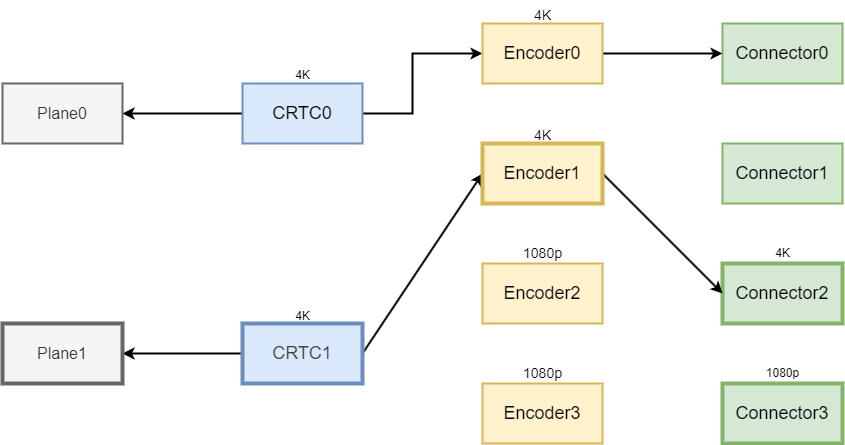

The diagram above was exported from draw.io. Its source (the exported page's mxGraphModel, read from the mxfile embedded in the PNG):
<mxGraphModel dx="1437" dy="656" grid="1" gridSize="10" guides="1" tooltips="1" connect="1" arrows="1" fold="1" page="1" pageScale="1" pageWidth="850" pageHeight="1100" background="#ffffff" math="0" shadow="0">
  <root>
    <mxCell id="0" />
    <mxCell id="1" parent="0" />
    <mxCell id="30" style="edgeStyle=none;html=1;exitX=0;exitY=0.5;exitDx=0;exitDy=0;entryX=1;entryY=0.5;entryDx=0;entryDy=0;strokeWidth=2;" parent="1" source="33" target="39" edge="1">
      <mxGeometry relative="1" as="geometry" />
    </mxCell>
    <mxCell id="31" style="edgeStyle=none;html=1;exitX=1;exitY=0.5;exitDx=0;exitDy=0;entryX=0;entryY=0.5;entryDx=0;entryDy=0;rounded=0;curved=0;strokeWidth=2;strokeColor=#000000;" parent="1" source="33" target="46" edge="1">
      <mxGeometry relative="1" as="geometry">
        <Array as="points">
          <mxPoint x="330" y="220" />
          <mxPoint x="330" y="160" />
        </Array>
      </mxGeometry>
    </mxCell>
    <mxCell id="33" value="&lt;font style=&quot;font-size: 18px;&quot;&gt;CRTC0&lt;/font&gt;" style="rounded=0;whiteSpace=wrap;html=1;fillColor=#dae8fc;strokeColor=#6c8ebf;strokeWidth=2;" parent="1" vertex="1">
      <mxGeometry x="160" y="190" width="120" height="60" as="geometry" />
    </mxCell>
    <mxCell id="34" style="edgeStyle=none;html=1;exitX=0;exitY=0.5;exitDx=0;exitDy=0;entryX=1;entryY=0.5;entryDx=0;entryDy=0;strokeWidth=2;" parent="1" source="38" target="40" edge="1">
      <mxGeometry relative="1" as="geometry" />
    </mxCell>
    <mxCell id="37" style="edgeStyle=none;html=1;exitX=1;exitY=0.5;exitDx=0;exitDy=0;entryX=0;entryY=0.5;entryDx=0;entryDy=0;strokeWidth=2;" parent="1" source="38" target="49" edge="1">
      <mxGeometry relative="1" as="geometry" />
    </mxCell>
    <mxCell id="38" value="&lt;span style=&quot;color: rgb(63, 63, 63); font-size: 18px;&quot;&gt;CRTC1&lt;/span&gt;" style="rounded=0;whiteSpace=wrap;html=1;fillColor=#dae8fc;strokeColor=#6c8ebf;strokeWidth=4;" parent="1" vertex="1">
      <mxGeometry x="160" y="430" width="120" height="60" as="geometry" />
    </mxCell>
    <mxCell id="39" value="&lt;font style=&quot;font-size: 16px;&quot;&gt;Plane0&lt;/font&gt;" style="rounded=0;whiteSpace=wrap;html=1;fillColor=#f5f5f5;fontColor=#333333;strokeColor=#666666;strokeWidth=2;" parent="1" vertex="1">
      <mxGeometry x="-80" y="190" width="120" height="60" as="geometry" />
    </mxCell>
    <mxCell id="40" value="&lt;font style=&quot;font-size: 16px;&quot;&gt;Plane1&lt;/font&gt;" style="rounded=0;whiteSpace=wrap;html=1;fillColor=#f5f5f5;fontColor=#333333;strokeColor=#666666;strokeWidth=4;" parent="1" vertex="1">
      <mxGeometry x="-80" y="430" width="120" height="60" as="geometry" />
    </mxCell>
    <mxCell id="41" value="&lt;font style=&quot;font-size: 18px;&quot;&gt;Connector0&lt;/font&gt;" style="rounded=0;whiteSpace=wrap;html=1;fillColor=#d5e8d4;strokeColor=#82b366;strokeWidth=2;" parent="1" vertex="1">
      <mxGeometry x="640" y="130" width="120" height="60" as="geometry" />
    </mxCell>
    <mxCell id="42" value="&lt;font style=&quot;font-size: 18px;&quot;&gt;Connector1&lt;/font&gt;" style="rounded=0;whiteSpace=wrap;html=1;fillColor=#d5e8d4;strokeColor=#82b366;strokeWidth=2;" parent="1" vertex="1">
      <mxGeometry x="640" y="250" width="120" height="60" as="geometry" />
    </mxCell>
    <mxCell id="43" value="&lt;font style=&quot;font-size: 18px;&quot;&gt;Connector2&lt;/font&gt;" style="rounded=0;whiteSpace=wrap;html=1;fillColor=#d5e8d4;strokeColor=#82b366;strokeWidth=4;" parent="1" vertex="1">
      <mxGeometry x="640" y="370" width="120" height="60" as="geometry" />
    </mxCell>
    <mxCell id="44" value="&lt;font style=&quot;font-size: 18px;&quot;&gt;Connector3&lt;/font&gt;" style="rounded=0;whiteSpace=wrap;html=1;fillColor=#d5e8d4;strokeColor=#82b366;strokeWidth=4;" parent="1" vertex="1">
      <mxGeometry x="640" y="490" width="120" height="60" as="geometry" />
    </mxCell>
    <mxCell id="45" style="edgeStyle=none;html=1;exitX=1;exitY=0.5;exitDx=0;exitDy=0;entryX=0;entryY=0.5;entryDx=0;entryDy=0;strokeWidth=2;strokeColor=#000000;" parent="1" source="46" target="41" edge="1">
      <mxGeometry relative="1" as="geometry" />
    </mxCell>
    <mxCell id="46" value="&lt;font style=&quot;font-size: 18px;&quot;&gt;Encoder0&lt;/font&gt;" style="rounded=0;whiteSpace=wrap;html=1;fillColor=#fff2cc;strokeColor=#d6b656;strokeWidth=2;" parent="1" vertex="1">
      <mxGeometry x="400" y="130" width="120" height="60" as="geometry" />
    </mxCell>
    <mxCell id="48" style="edgeStyle=none;html=1;exitX=1;exitY=0.5;exitDx=0;exitDy=0;entryX=0;entryY=0.5;entryDx=0;entryDy=0;strokeWidth=2;" parent="1" source="49" target="43" edge="1">
      <mxGeometry relative="1" as="geometry" />
    </mxCell>
    <mxCell id="49" value="&lt;font style=&quot;font-size: 18px;&quot;&gt;Encoder1&lt;/font&gt;" style="rounded=0;whiteSpace=wrap;html=1;fillColor=#fff2cc;strokeColor=#d6b656;strokeWidth=4;" parent="1" vertex="1">
      <mxGeometry x="400" y="250" width="120" height="60" as="geometry" />
    </mxCell>
    <mxCell id="51" value="&lt;font style=&quot;font-size: 18px;&quot;&gt;Encoder2&lt;/font&gt;" style="rounded=0;whiteSpace=wrap;html=1;fillColor=#fff2cc;strokeColor=#d6b656;strokeWidth=2;" parent="1" vertex="1">
      <mxGeometry x="400" y="370" width="120" height="60" as="geometry" />
    </mxCell>
    <mxCell id="53" value="&lt;font style=&quot;font-size: 18px;&quot;&gt;Encoder3&lt;/font&gt;" style="rounded=0;whiteSpace=wrap;html=1;fillColor=#fff2cc;strokeColor=#d6b656;strokeWidth=2;" parent="1" vertex="1">
      <mxGeometry x="400" y="490" width="120" height="60" as="geometry" />
    </mxCell>
    <mxCell id="54" value="&lt;font style=&quot;font-size: 14px;&quot;&gt;1080p&lt;/font&gt;" style="text;html=1;align=center;verticalAlign=middle;resizable=0;points=[];autosize=1;strokeColor=none;fillColor=none;" parent="1" vertex="1">
      <mxGeometry x="430" y="465" width="60" height="30" as="geometry" />
    </mxCell>
    <mxCell id="55" value="&lt;font style=&quot;font-size: 14px;&quot;&gt;1080p&lt;/font&gt;" style="text;html=1;align=center;verticalAlign=middle;resizable=0;points=[];autosize=1;strokeColor=none;fillColor=none;strokeWidth=2;" parent="1" vertex="1">
      <mxGeometry x="430" y="345" width="60" height="30" as="geometry" />
    </mxCell>
    <mxCell id="56" value="&lt;font style=&quot;font-size: 14px;&quot;&gt;4K&lt;/font&gt;" style="text;html=1;align=center;verticalAlign=middle;resizable=0;points=[];autosize=1;strokeColor=none;fillColor=none;strokeWidth=2;" parent="1" vertex="1">
      <mxGeometry x="440" y="107" width="40" height="30" as="geometry" />
    </mxCell>
    <mxCell id="57" value="&lt;font style=&quot;font-size: 14px;&quot;&gt;4K&lt;/font&gt;" style="text;html=1;align=center;verticalAlign=middle;resizable=0;points=[];autosize=1;strokeColor=none;fillColor=none;strokeWidth=2;" parent="1" vertex="1">
      <mxGeometry x="440" y="227" width="40" height="30" as="geometry" />
    </mxCell>
    <mxCell id="58" value="4K" style="text;html=1;align=center;verticalAlign=middle;resizable=0;points=[];autosize=1;strokeColor=none;fillColor=none;" parent="1" vertex="1">
      <mxGeometry x="680" y="345" width="40" height="30" as="geometry" />
    </mxCell>
    <mxCell id="59" value="4K" style="text;html=1;align=center;verticalAlign=middle;resizable=0;points=[];autosize=1;strokeColor=none;fillColor=none;" parent="1" vertex="1">
      <mxGeometry x="200" y="408" width="40" height="30" as="geometry" />
    </mxCell>
    <mxCell id="60" value="4K" style="text;html=1;align=center;verticalAlign=middle;resizable=0;points=[];autosize=1;strokeColor=none;fillColor=none;" parent="1" vertex="1">
      <mxGeometry x="200" y="167" width="40" height="30" as="geometry" />
    </mxCell>
    <mxCell id="61" value="1080p" style="text;html=1;align=center;verticalAlign=middle;resizable=0;points=[];autosize=1;strokeColor=none;fillColor=none;" vertex="1" parent="1">
      <mxGeometry x="670" y="465" width="60" height="30" as="geometry" />
    </mxCell>
  </root>
</mxGraphModel>